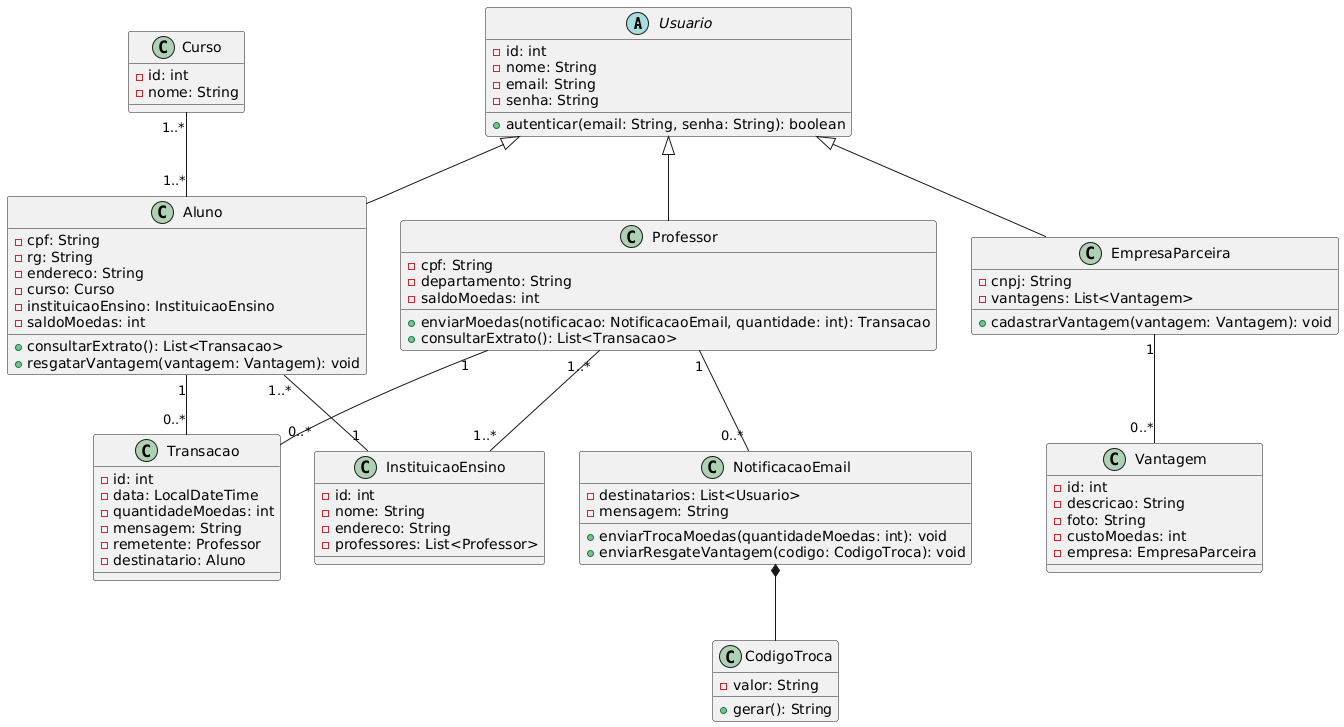

The diagram above was rendered by PlantUML. Its source (embedded in the PNG):
@startuml
abstract class Usuario {
-id: int
-nome: String
-email: String
-senha: String
+autenticar(email: String, senha: String): boolean
}

class Aluno extends Usuario {
- cpf: String
- rg: String
- endereco: String
- curso: Curso
- instituicaoEnsino: InstituicaoEnsino
- saldoMoedas: int
+ consultarExtrato(): List<Transacao>
+ resgatarVantagem(vantagem: Vantagem): void
}

class Professor extends Usuario {
- cpf: String
- departamento: String
- saldoMoedas: int
+ enviarMoedas(notificacao: NotificacaoEmail, quantidade: int): Transacao
+ consultarExtrato(): List<Transacao>
}

class EmpresaParceira extends Usuario {
- cnpj: String
- vantagens: List<Vantagem>
+ cadastrarVantagem(vantagem: Vantagem): void
}


class InstituicaoEnsino {
- id: int
- nome: String
- endereco: String
- professores: List<Professor>
}

class Curso {
-id: int
-nome: String
}

class Vantagem {
- id: int
- descricao: String
- foto: String
- custoMoedas: int
- empresa: EmpresaParceira
}

class Transacao {
- id: int
- data: LocalDateTime
- quantidadeMoedas: int
- mensagem: String
- remetente: Professor
- destinatario: Aluno
}

class NotificacaoEmail {
- destinatarios: List<Usuario>
- mensagem: String
+ enviarTrocaMoedas(quantidadeMoedas: int): void
+ enviarResgateVantagem(codigo: CodigoTroca): void
}

class CodigoTroca {
- valor: String
+ gerar(): String
}

Aluno "1..*" -- "1" InstituicaoEnsino
Professor "1..*" -- "1..*" InstituicaoEnsino
Aluno "1" -- "0..*" Transacao
Professor "1" -- "0..*" Transacao
EmpresaParceira "1" -- "0..*" Vantagem
Curso "1..*" --"1..*" Aluno
NotificacaoEmail *-- CodigoTroca
Professor "1" -- "0..*" NotificacaoEmail
@enduml